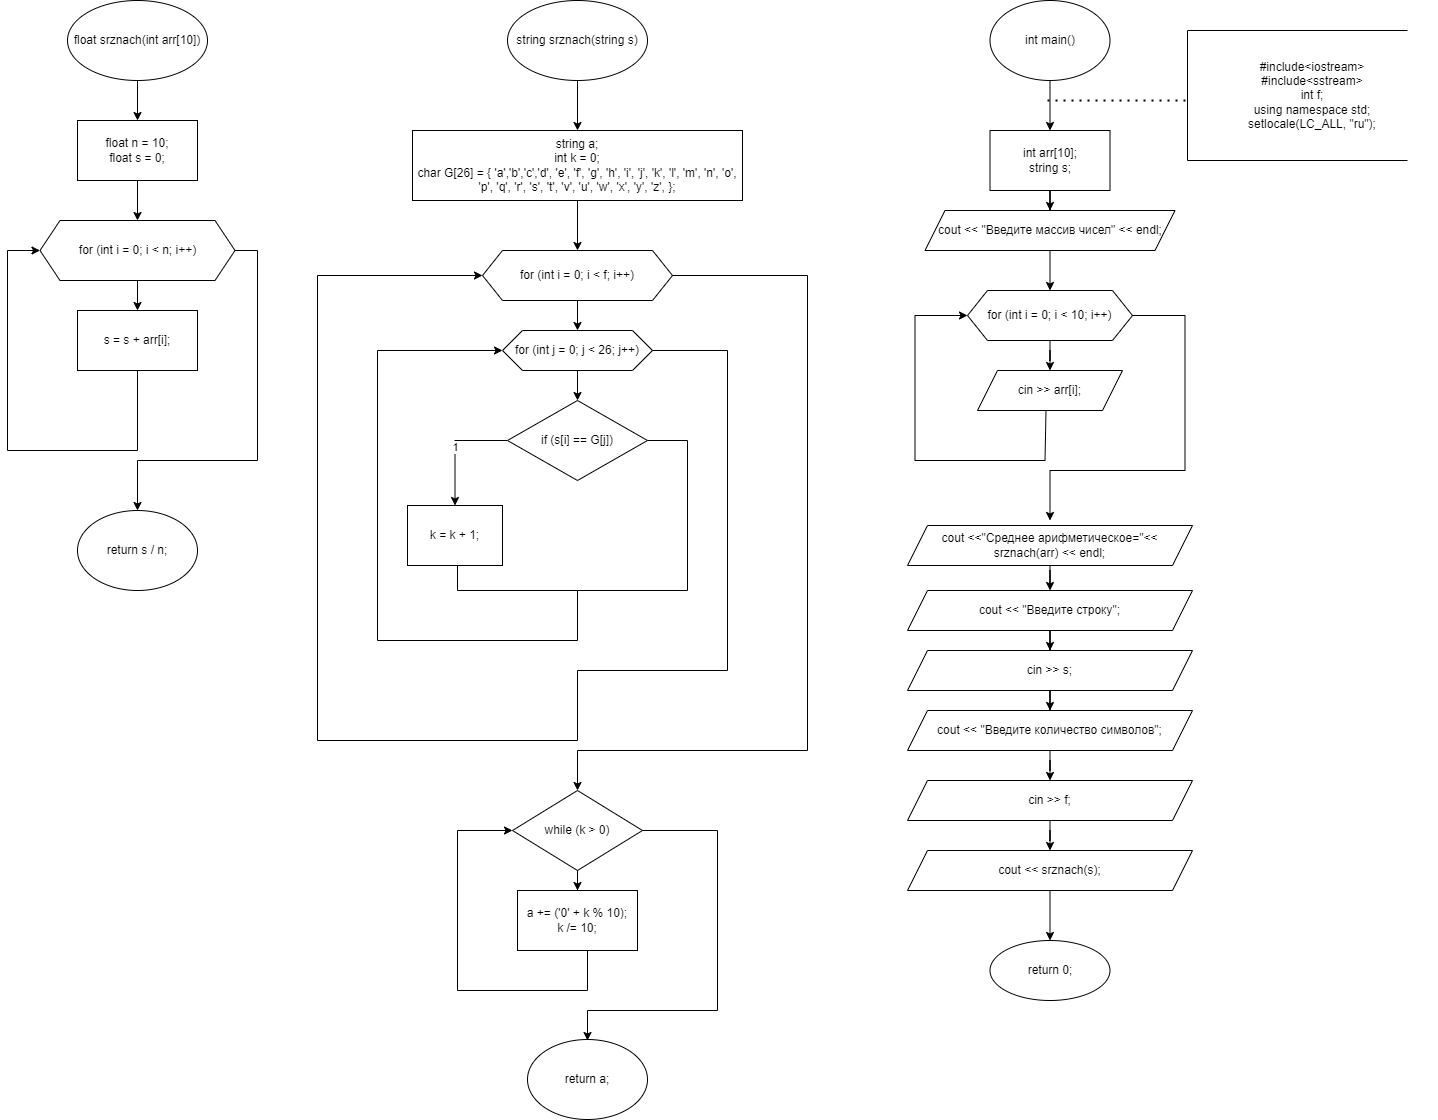

The diagram above was exported from draw.io. Its source (the exported page's mxGraphModel, read from the mxfile embedded in the PNG):
<mxGraphModel dx="1422" dy="789" grid="1" gridSize="10" guides="1" tooltips="1" connect="1" arrows="1" fold="1" page="1" pageScale="1" pageWidth="827" pageHeight="1169" math="0" shadow="0">
  <root>
    <mxCell id="0" />
    <mxCell id="1" parent="0" />
    <mxCell id="X3W5zBM0J_T2eVFpQfHJ-3" value="" style="edgeStyle=orthogonalEdgeStyle;rounded=0;orthogonalLoop=1;jettySize=auto;html=1;" edge="1" parent="1" source="X3W5zBM0J_T2eVFpQfHJ-1" target="X3W5zBM0J_T2eVFpQfHJ-2">
      <mxGeometry relative="1" as="geometry" />
    </mxCell>
    <mxCell id="X3W5zBM0J_T2eVFpQfHJ-1" value="float srznach(int arr[10])" style="ellipse;whiteSpace=wrap;html=1;" vertex="1" parent="1">
      <mxGeometry x="80" y="50" width="140" height="80" as="geometry" />
    </mxCell>
    <mxCell id="X3W5zBM0J_T2eVFpQfHJ-5" value="" style="edgeStyle=orthogonalEdgeStyle;rounded=0;orthogonalLoop=1;jettySize=auto;html=1;" edge="1" parent="1" source="X3W5zBM0J_T2eVFpQfHJ-2" target="X3W5zBM0J_T2eVFpQfHJ-4">
      <mxGeometry relative="1" as="geometry" />
    </mxCell>
    <mxCell id="X3W5zBM0J_T2eVFpQfHJ-2" value="float n = 10;&#10;&#09;float s = 0;" style="whiteSpace=wrap;html=1;" vertex="1" parent="1">
      <mxGeometry x="90" y="170" width="120" height="60" as="geometry" />
    </mxCell>
    <mxCell id="X3W5zBM0J_T2eVFpQfHJ-7" value="" style="edgeStyle=orthogonalEdgeStyle;rounded=0;orthogonalLoop=1;jettySize=auto;html=1;" edge="1" parent="1" source="X3W5zBM0J_T2eVFpQfHJ-4" target="X3W5zBM0J_T2eVFpQfHJ-6">
      <mxGeometry relative="1" as="geometry" />
    </mxCell>
    <mxCell id="X3W5zBM0J_T2eVFpQfHJ-4" value="for (int i = 0; i &lt; n; i++)" style="shape=hexagon;perimeter=hexagonPerimeter2;whiteSpace=wrap;html=1;fixedSize=1;" vertex="1" parent="1">
      <mxGeometry x="52.5" y="270" width="195" height="60" as="geometry" />
    </mxCell>
    <mxCell id="X3W5zBM0J_T2eVFpQfHJ-6" value="s = s + arr[i];" style="whiteSpace=wrap;html=1;" vertex="1" parent="1">
      <mxGeometry x="90" y="360" width="120" height="60" as="geometry" />
    </mxCell>
    <mxCell id="X3W5zBM0J_T2eVFpQfHJ-8" value="" style="endArrow=classic;html=1;rounded=0;entryX=0;entryY=0.5;entryDx=0;entryDy=0;" edge="1" parent="1" target="X3W5zBM0J_T2eVFpQfHJ-4">
      <mxGeometry width="50" height="50" relative="1" as="geometry">
        <mxPoint x="150" y="420" as="sourcePoint" />
        <mxPoint x="10" y="520" as="targetPoint" />
        <Array as="points">
          <mxPoint x="150" y="500" />
          <mxPoint x="20" y="500" />
          <mxPoint x="20" y="300" />
        </Array>
      </mxGeometry>
    </mxCell>
    <mxCell id="X3W5zBM0J_T2eVFpQfHJ-9" value="" style="endArrow=classic;html=1;rounded=0;exitX=1;exitY=0.5;exitDx=0;exitDy=0;" edge="1" parent="1" source="X3W5zBM0J_T2eVFpQfHJ-4">
      <mxGeometry width="50" height="50" relative="1" as="geometry">
        <mxPoint x="247.5" y="300" as="sourcePoint" />
        <mxPoint x="150" y="560" as="targetPoint" />
        <Array as="points">
          <mxPoint x="270" y="300" />
          <mxPoint x="270" y="510" />
          <mxPoint x="150" y="510" />
        </Array>
      </mxGeometry>
    </mxCell>
    <mxCell id="X3W5zBM0J_T2eVFpQfHJ-10" value="return s / n;" style="ellipse;whiteSpace=wrap;html=1;" vertex="1" parent="1">
      <mxGeometry x="90" y="560" width="120" height="80" as="geometry" />
    </mxCell>
    <mxCell id="X3W5zBM0J_T2eVFpQfHJ-13" value="" style="edgeStyle=orthogonalEdgeStyle;rounded=0;orthogonalLoop=1;jettySize=auto;html=1;" edge="1" parent="1" source="X3W5zBM0J_T2eVFpQfHJ-11" target="X3W5zBM0J_T2eVFpQfHJ-12">
      <mxGeometry relative="1" as="geometry" />
    </mxCell>
    <mxCell id="X3W5zBM0J_T2eVFpQfHJ-11" value="string srznach(string s)" style="ellipse;whiteSpace=wrap;html=1;" vertex="1" parent="1">
      <mxGeometry x="520" y="50" width="140" height="80" as="geometry" />
    </mxCell>
    <mxCell id="X3W5zBM0J_T2eVFpQfHJ-15" value="" style="edgeStyle=orthogonalEdgeStyle;rounded=0;orthogonalLoop=1;jettySize=auto;html=1;" edge="1" parent="1" source="X3W5zBM0J_T2eVFpQfHJ-12" target="X3W5zBM0J_T2eVFpQfHJ-14">
      <mxGeometry relative="1" as="geometry" />
    </mxCell>
    <mxCell id="X3W5zBM0J_T2eVFpQfHJ-12" value="string a;&#10;&#09;int k = 0;&#10;&#09;char G[26] = { 'a','b','c','d', 'e', 'f', 'g', 'h', 'i', 'j', 'k', 'l', 'm', 'n', 'o', 'p', 'q', 'r', 's', 't', 'v', 'u', 'w', 'x', 'y', 'z', };" style="whiteSpace=wrap;html=1;" vertex="1" parent="1">
      <mxGeometry x="425" y="180" width="330" height="70" as="geometry" />
    </mxCell>
    <mxCell id="X3W5zBM0J_T2eVFpQfHJ-17" value="" style="edgeStyle=orthogonalEdgeStyle;rounded=0;orthogonalLoop=1;jettySize=auto;html=1;" edge="1" parent="1" source="X3W5zBM0J_T2eVFpQfHJ-14" target="X3W5zBM0J_T2eVFpQfHJ-16">
      <mxGeometry relative="1" as="geometry" />
    </mxCell>
    <mxCell id="X3W5zBM0J_T2eVFpQfHJ-14" value="for (int i = 0; i &lt; f; i++)" style="shape=hexagon;perimeter=hexagonPerimeter2;whiteSpace=wrap;html=1;fixedSize=1;" vertex="1" parent="1">
      <mxGeometry x="495" y="300" width="190" height="50" as="geometry" />
    </mxCell>
    <mxCell id="X3W5zBM0J_T2eVFpQfHJ-19" value="" style="edgeStyle=orthogonalEdgeStyle;rounded=0;orthogonalLoop=1;jettySize=auto;html=1;" edge="1" parent="1" source="X3W5zBM0J_T2eVFpQfHJ-16" target="X3W5zBM0J_T2eVFpQfHJ-18">
      <mxGeometry relative="1" as="geometry" />
    </mxCell>
    <mxCell id="X3W5zBM0J_T2eVFpQfHJ-16" value="for (int j = 0; j &lt; 26; j++)" style="shape=hexagon;perimeter=hexagonPerimeter2;whiteSpace=wrap;html=1;fixedSize=1;" vertex="1" parent="1">
      <mxGeometry x="515" y="380" width="150" height="40" as="geometry" />
    </mxCell>
    <mxCell id="X3W5zBM0J_T2eVFpQfHJ-21" value="1" style="edgeStyle=orthogonalEdgeStyle;rounded=0;orthogonalLoop=1;jettySize=auto;html=1;" edge="1" parent="1" source="X3W5zBM0J_T2eVFpQfHJ-18" target="X3W5zBM0J_T2eVFpQfHJ-20">
      <mxGeometry relative="1" as="geometry" />
    </mxCell>
    <mxCell id="X3W5zBM0J_T2eVFpQfHJ-18" value="if (s[i] == G[j])" style="rhombus;whiteSpace=wrap;html=1;" vertex="1" parent="1">
      <mxGeometry x="520" y="450" width="140" height="80" as="geometry" />
    </mxCell>
    <mxCell id="X3W5zBM0J_T2eVFpQfHJ-20" value="k = k + 1;" style="whiteSpace=wrap;html=1;" vertex="1" parent="1">
      <mxGeometry x="420" y="555" width="95" height="60" as="geometry" />
    </mxCell>
    <mxCell id="X3W5zBM0J_T2eVFpQfHJ-24" value="" style="endArrow=classic;html=1;rounded=0;entryX=0;entryY=0.5;entryDx=0;entryDy=0;" edge="1" parent="1" target="X3W5zBM0J_T2eVFpQfHJ-16">
      <mxGeometry width="50" height="50" relative="1" as="geometry">
        <mxPoint x="660" y="490" as="sourcePoint" />
        <mxPoint x="390" y="400" as="targetPoint" />
        <Array as="points">
          <mxPoint x="700" y="490" />
          <mxPoint x="700" y="640" />
          <mxPoint x="590" y="640" />
          <mxPoint x="590" y="690" />
          <mxPoint x="390" y="690" />
          <mxPoint x="390" y="400" />
        </Array>
      </mxGeometry>
    </mxCell>
    <mxCell id="X3W5zBM0J_T2eVFpQfHJ-25" value="" style="endArrow=none;html=1;rounded=0;" edge="1" parent="1">
      <mxGeometry width="50" height="50" relative="1" as="geometry">
        <mxPoint x="470" y="615" as="sourcePoint" />
        <mxPoint x="590" y="640" as="targetPoint" />
        <Array as="points">
          <mxPoint x="470" y="640" />
        </Array>
      </mxGeometry>
    </mxCell>
    <mxCell id="X3W5zBM0J_T2eVFpQfHJ-26" value="" style="endArrow=classic;html=1;rounded=0;entryX=0;entryY=0.5;entryDx=0;entryDy=0;" edge="1" parent="1" target="X3W5zBM0J_T2eVFpQfHJ-14">
      <mxGeometry width="50" height="50" relative="1" as="geometry">
        <mxPoint x="665" y="400" as="sourcePoint" />
        <mxPoint x="350" y="790" as="targetPoint" />
        <Array as="points">
          <mxPoint x="740" y="400" />
          <mxPoint x="740" y="720" />
          <mxPoint x="590" y="720" />
          <mxPoint x="590" y="790" />
          <mxPoint x="330" y="790" />
          <mxPoint x="330" y="325" />
        </Array>
      </mxGeometry>
    </mxCell>
    <mxCell id="X3W5zBM0J_T2eVFpQfHJ-27" value="" style="endArrow=classic;html=1;rounded=0;" edge="1" parent="1">
      <mxGeometry width="50" height="50" relative="1" as="geometry">
        <mxPoint x="685" y="325" as="sourcePoint" />
        <mxPoint x="590" y="840" as="targetPoint" />
        <Array as="points">
          <mxPoint x="820" y="325" />
          <mxPoint x="820" y="800" />
          <mxPoint x="590" y="800" />
        </Array>
      </mxGeometry>
    </mxCell>
    <mxCell id="X3W5zBM0J_T2eVFpQfHJ-30" value="" style="edgeStyle=orthogonalEdgeStyle;rounded=0;orthogonalLoop=1;jettySize=auto;html=1;" edge="1" parent="1" source="X3W5zBM0J_T2eVFpQfHJ-28" target="X3W5zBM0J_T2eVFpQfHJ-29">
      <mxGeometry relative="1" as="geometry" />
    </mxCell>
    <mxCell id="X3W5zBM0J_T2eVFpQfHJ-28" value="while (k &gt; 0)" style="rhombus;whiteSpace=wrap;html=1;" vertex="1" parent="1">
      <mxGeometry x="525" y="840" width="130" height="80" as="geometry" />
    </mxCell>
    <mxCell id="X3W5zBM0J_T2eVFpQfHJ-29" value="a += ('0' + k % 10);&#10;&#09;&#09;k /= 10;" style="whiteSpace=wrap;html=1;" vertex="1" parent="1">
      <mxGeometry x="530" y="940" width="120" height="60" as="geometry" />
    </mxCell>
    <mxCell id="X3W5zBM0J_T2eVFpQfHJ-31" value="" style="endArrow=classic;html=1;rounded=0;entryX=0;entryY=0.5;entryDx=0;entryDy=0;" edge="1" parent="1" target="X3W5zBM0J_T2eVFpQfHJ-28">
      <mxGeometry width="50" height="50" relative="1" as="geometry">
        <mxPoint x="600" y="1000" as="sourcePoint" />
        <mxPoint x="450" y="1050" as="targetPoint" />
        <Array as="points">
          <mxPoint x="600" y="1040" />
          <mxPoint x="470" y="1040" />
          <mxPoint x="470" y="880" />
        </Array>
      </mxGeometry>
    </mxCell>
    <mxCell id="X3W5zBM0J_T2eVFpQfHJ-32" value="" style="endArrow=classic;html=1;rounded=0;" edge="1" parent="1">
      <mxGeometry width="50" height="50" relative="1" as="geometry">
        <mxPoint x="655" y="880" as="sourcePoint" />
        <mxPoint x="600" y="1090" as="targetPoint" />
        <Array as="points">
          <mxPoint x="730" y="880" />
          <mxPoint x="730" y="1060" />
          <mxPoint x="600" y="1060" />
        </Array>
      </mxGeometry>
    </mxCell>
    <mxCell id="X3W5zBM0J_T2eVFpQfHJ-33" value="return a;" style="ellipse;whiteSpace=wrap;html=1;" vertex="1" parent="1">
      <mxGeometry x="540" y="1089" width="120" height="80" as="geometry" />
    </mxCell>
    <mxCell id="X3W5zBM0J_T2eVFpQfHJ-36" value="" style="edgeStyle=orthogonalEdgeStyle;rounded=0;orthogonalLoop=1;jettySize=auto;html=1;" edge="1" parent="1" source="X3W5zBM0J_T2eVFpQfHJ-34" target="X3W5zBM0J_T2eVFpQfHJ-35">
      <mxGeometry relative="1" as="geometry" />
    </mxCell>
    <mxCell id="X3W5zBM0J_T2eVFpQfHJ-34" value="int main()" style="ellipse;whiteSpace=wrap;html=1;" vertex="1" parent="1">
      <mxGeometry x="1002.5" y="50" width="120" height="80" as="geometry" />
    </mxCell>
    <mxCell id="X3W5zBM0J_T2eVFpQfHJ-38" value="" style="edgeStyle=orthogonalEdgeStyle;rounded=0;orthogonalLoop=1;jettySize=auto;html=1;" edge="1" parent="1" source="X3W5zBM0J_T2eVFpQfHJ-35" target="X3W5zBM0J_T2eVFpQfHJ-37">
      <mxGeometry relative="1" as="geometry" />
    </mxCell>
    <mxCell id="X3W5zBM0J_T2eVFpQfHJ-35" value="int arr[10];&lt;br&gt;string s;" style="whiteSpace=wrap;html=1;" vertex="1" parent="1">
      <mxGeometry x="1002.5" y="180" width="120" height="60" as="geometry" />
    </mxCell>
    <mxCell id="X3W5zBM0J_T2eVFpQfHJ-40" value="" style="edgeStyle=orthogonalEdgeStyle;rounded=0;orthogonalLoop=1;jettySize=auto;html=1;" edge="1" parent="1" source="X3W5zBM0J_T2eVFpQfHJ-37" target="X3W5zBM0J_T2eVFpQfHJ-39">
      <mxGeometry relative="1" as="geometry" />
    </mxCell>
    <mxCell id="X3W5zBM0J_T2eVFpQfHJ-37" value="cout &lt;&lt; &quot;Введите массив чисел&quot; &lt;&lt; endl;" style="shape=parallelogram;perimeter=parallelogramPerimeter;whiteSpace=wrap;html=1;fixedSize=1;" vertex="1" parent="1">
      <mxGeometry x="937.5" y="260" width="250" height="40" as="geometry" />
    </mxCell>
    <mxCell id="X3W5zBM0J_T2eVFpQfHJ-42" value="" style="edgeStyle=orthogonalEdgeStyle;rounded=0;orthogonalLoop=1;jettySize=auto;html=1;" edge="1" parent="1" source="X3W5zBM0J_T2eVFpQfHJ-39" target="X3W5zBM0J_T2eVFpQfHJ-41">
      <mxGeometry relative="1" as="geometry" />
    </mxCell>
    <mxCell id="X3W5zBM0J_T2eVFpQfHJ-39" value="for (int i = 0; i &lt; 10; i++)" style="shape=hexagon;perimeter=hexagonPerimeter2;whiteSpace=wrap;html=1;fixedSize=1;" vertex="1" parent="1">
      <mxGeometry x="980" y="340" width="165" height="50" as="geometry" />
    </mxCell>
    <mxCell id="X3W5zBM0J_T2eVFpQfHJ-41" value="cin &gt;&gt; arr[i];" style="shape=parallelogram;perimeter=parallelogramPerimeter;whiteSpace=wrap;html=1;fixedSize=1;" vertex="1" parent="1">
      <mxGeometry x="990" y="420" width="145" height="40" as="geometry" />
    </mxCell>
    <mxCell id="X3W5zBM0J_T2eVFpQfHJ-43" value="" style="endArrow=classic;html=1;rounded=0;entryX=0;entryY=0.5;entryDx=0;entryDy=0;" edge="1" parent="1" target="X3W5zBM0J_T2eVFpQfHJ-39">
      <mxGeometry width="50" height="50" relative="1" as="geometry">
        <mxPoint x="1058.5" y="460" as="sourcePoint" />
        <mxPoint x="927.5" y="520" as="targetPoint" />
        <Array as="points">
          <mxPoint x="1057.5" y="510" />
          <mxPoint x="927.5" y="510" />
          <mxPoint x="927.5" y="365" />
        </Array>
      </mxGeometry>
    </mxCell>
    <mxCell id="X3W5zBM0J_T2eVFpQfHJ-44" value="" style="endArrow=classic;html=1;rounded=0;exitX=1;exitY=0.5;exitDx=0;exitDy=0;" edge="1" parent="1" source="X3W5zBM0J_T2eVFpQfHJ-39">
      <mxGeometry width="50" height="50" relative="1" as="geometry">
        <mxPoint x="1145" y="360" as="sourcePoint" />
        <mxPoint x="1062.5" y="570" as="targetPoint" />
        <Array as="points">
          <mxPoint x="1197.5" y="365" />
          <mxPoint x="1197.5" y="520" />
          <mxPoint x="1062.5" y="520" />
        </Array>
      </mxGeometry>
    </mxCell>
    <mxCell id="X3W5zBM0J_T2eVFpQfHJ-47" value="" style="edgeStyle=orthogonalEdgeStyle;rounded=0;orthogonalLoop=1;jettySize=auto;html=1;" edge="1" parent="1" source="X3W5zBM0J_T2eVFpQfHJ-45" target="X3W5zBM0J_T2eVFpQfHJ-46">
      <mxGeometry relative="1" as="geometry" />
    </mxCell>
    <mxCell id="X3W5zBM0J_T2eVFpQfHJ-45" value="cout &lt;&lt;&quot;Среднее арифметическое=&quot;&lt;&lt; srznach(arr) &lt;&lt; endl;" style="shape=parallelogram;perimeter=parallelogramPerimeter;whiteSpace=wrap;html=1;fixedSize=1;" vertex="1" parent="1">
      <mxGeometry x="920" y="575" width="285" height="40" as="geometry" />
    </mxCell>
    <mxCell id="X3W5zBM0J_T2eVFpQfHJ-49" value="" style="edgeStyle=orthogonalEdgeStyle;rounded=0;orthogonalLoop=1;jettySize=auto;html=1;" edge="1" parent="1" source="X3W5zBM0J_T2eVFpQfHJ-46" target="X3W5zBM0J_T2eVFpQfHJ-48">
      <mxGeometry relative="1" as="geometry" />
    </mxCell>
    <mxCell id="X3W5zBM0J_T2eVFpQfHJ-46" value="cout &amp;lt;&amp;lt; &quot;Введите строку&quot;;" style="shape=parallelogram;perimeter=parallelogramPerimeter;whiteSpace=wrap;html=1;fixedSize=1;" vertex="1" parent="1">
      <mxGeometry x="920" y="640" width="285" height="40" as="geometry" />
    </mxCell>
    <mxCell id="X3W5zBM0J_T2eVFpQfHJ-51" value="" style="edgeStyle=orthogonalEdgeStyle;rounded=0;orthogonalLoop=1;jettySize=auto;html=1;" edge="1" parent="1" source="X3W5zBM0J_T2eVFpQfHJ-48" target="X3W5zBM0J_T2eVFpQfHJ-50">
      <mxGeometry relative="1" as="geometry" />
    </mxCell>
    <mxCell id="X3W5zBM0J_T2eVFpQfHJ-48" value="cin &amp;gt;&amp;gt; s;" style="shape=parallelogram;perimeter=parallelogramPerimeter;whiteSpace=wrap;html=1;fixedSize=1;" vertex="1" parent="1">
      <mxGeometry x="920" y="700" width="285" height="40" as="geometry" />
    </mxCell>
    <mxCell id="X3W5zBM0J_T2eVFpQfHJ-53" value="" style="edgeStyle=orthogonalEdgeStyle;rounded=0;orthogonalLoop=1;jettySize=auto;html=1;" edge="1" parent="1" source="X3W5zBM0J_T2eVFpQfHJ-50" target="X3W5zBM0J_T2eVFpQfHJ-52">
      <mxGeometry relative="1" as="geometry" />
    </mxCell>
    <mxCell id="X3W5zBM0J_T2eVFpQfHJ-50" value="cout &amp;lt;&amp;lt; &quot;Введите количество символов&quot;;" style="shape=parallelogram;perimeter=parallelogramPerimeter;whiteSpace=wrap;html=1;fixedSize=1;" vertex="1" parent="1">
      <mxGeometry x="920" y="760" width="285" height="40" as="geometry" />
    </mxCell>
    <mxCell id="X3W5zBM0J_T2eVFpQfHJ-55" value="" style="edgeStyle=orthogonalEdgeStyle;rounded=0;orthogonalLoop=1;jettySize=auto;html=1;" edge="1" parent="1" source="X3W5zBM0J_T2eVFpQfHJ-52" target="X3W5zBM0J_T2eVFpQfHJ-54">
      <mxGeometry relative="1" as="geometry" />
    </mxCell>
    <mxCell id="X3W5zBM0J_T2eVFpQfHJ-52" value="cin &amp;gt;&amp;gt; f;" style="shape=parallelogram;perimeter=parallelogramPerimeter;whiteSpace=wrap;html=1;fixedSize=1;" vertex="1" parent="1">
      <mxGeometry x="920" y="830" width="285" height="40" as="geometry" />
    </mxCell>
    <mxCell id="X3W5zBM0J_T2eVFpQfHJ-57" value="" style="edgeStyle=orthogonalEdgeStyle;rounded=0;orthogonalLoop=1;jettySize=auto;html=1;" edge="1" parent="1" source="X3W5zBM0J_T2eVFpQfHJ-54" target="X3W5zBM0J_T2eVFpQfHJ-56">
      <mxGeometry relative="1" as="geometry" />
    </mxCell>
    <mxCell id="X3W5zBM0J_T2eVFpQfHJ-54" value="cout &amp;lt;&amp;lt; srznach(s);" style="shape=parallelogram;perimeter=parallelogramPerimeter;whiteSpace=wrap;html=1;fixedSize=1;" vertex="1" parent="1">
      <mxGeometry x="920" y="900" width="285" height="40" as="geometry" />
    </mxCell>
    <mxCell id="X3W5zBM0J_T2eVFpQfHJ-56" value="return 0;" style="ellipse;whiteSpace=wrap;html=1;" vertex="1" parent="1">
      <mxGeometry x="1002.5" y="990" width="120" height="60" as="geometry" />
    </mxCell>
    <mxCell id="X3W5zBM0J_T2eVFpQfHJ-58" value="" style="endArrow=none;dashed=1;html=1;dashPattern=1 3;strokeWidth=2;rounded=0;" edge="1" parent="1">
      <mxGeometry width="50" height="50" relative="1" as="geometry">
        <mxPoint x="1060" y="150" as="sourcePoint" />
        <mxPoint x="1200" y="150" as="targetPoint" />
      </mxGeometry>
    </mxCell>
    <mxCell id="X3W5zBM0J_T2eVFpQfHJ-59" value="" style="endArrow=none;html=1;rounded=0;" edge="1" parent="1">
      <mxGeometry width="50" height="50" relative="1" as="geometry">
        <mxPoint x="1200" y="210" as="sourcePoint" />
        <mxPoint x="1200" y="80" as="targetPoint" />
      </mxGeometry>
    </mxCell>
    <mxCell id="X3W5zBM0J_T2eVFpQfHJ-60" value="" style="endArrow=none;html=1;rounded=0;" edge="1" parent="1">
      <mxGeometry width="50" height="50" relative="1" as="geometry">
        <mxPoint x="1200" y="210" as="sourcePoint" />
        <mxPoint x="1420" y="210" as="targetPoint" />
      </mxGeometry>
    </mxCell>
    <mxCell id="X3W5zBM0J_T2eVFpQfHJ-61" value="" style="endArrow=none;html=1;rounded=0;" edge="1" parent="1">
      <mxGeometry width="50" height="50" relative="1" as="geometry">
        <mxPoint x="1200" y="80" as="sourcePoint" />
        <mxPoint x="1420" y="80" as="targetPoint" />
      </mxGeometry>
    </mxCell>
    <mxCell id="X3W5zBM0J_T2eVFpQfHJ-62" value="&lt;div&gt;#include&amp;lt;iostream&amp;gt;&lt;/div&gt;&lt;div&gt;#include&amp;lt;sstream&amp;gt;&lt;/div&gt;&lt;div&gt;int f;&lt;/div&gt;&lt;div&gt;using namespace std;&lt;/div&gt;setlocale(LC_ALL, &quot;ru&quot;);" style="text;html=1;strokeColor=none;fillColor=none;align=center;verticalAlign=middle;whiteSpace=wrap;rounded=0;" vertex="1" parent="1">
      <mxGeometry x="1200" y="80" width="250" height="130" as="geometry" />
    </mxCell>
  </root>
</mxGraphModel>